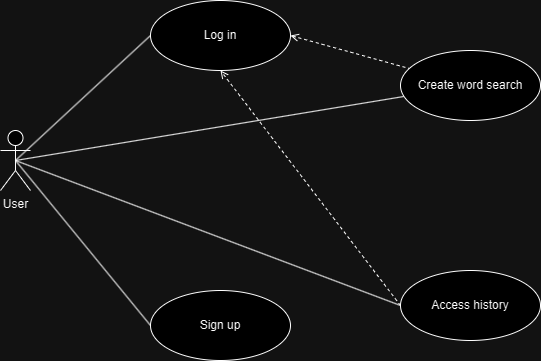

The diagram above was exported from draw.io. Its source (the exported page's mxGraphModel, read from the mxfile embedded in the PNG):
<mxGraphModel dx="906" dy="571" grid="1" gridSize="10" guides="1" tooltips="1" connect="1" arrows="1" fold="1" page="1" pageScale="1" pageWidth="827" pageHeight="1169" math="0" shadow="0">
  <root>
    <mxCell id="0" />
    <mxCell id="1" parent="0" />
    <mxCell id="OA4aE-DU0xdRLFe2nTQc-9" style="rounded=0;orthogonalLoop=1;jettySize=auto;html=1;exitX=0.5;exitY=0.5;exitDx=0;exitDy=0;exitPerimeter=0;endArrow=none;endFill=0;" edge="1" parent="1" source="OA4aE-DU0xdRLFe2nTQc-1" target="OA4aE-DU0xdRLFe2nTQc-7">
      <mxGeometry relative="1" as="geometry" />
    </mxCell>
    <mxCell id="OA4aE-DU0xdRLFe2nTQc-18" style="rounded=0;orthogonalLoop=1;jettySize=auto;html=1;exitX=0.5;exitY=0.5;exitDx=0;exitDy=0;exitPerimeter=0;entryX=0;entryY=0.5;entryDx=0;entryDy=0;endArrow=none;endFill=0;" edge="1" parent="1" source="OA4aE-DU0xdRLFe2nTQc-1" target="OA4aE-DU0xdRLFe2nTQc-16">
      <mxGeometry relative="1" as="geometry" />
    </mxCell>
    <mxCell id="OA4aE-DU0xdRLFe2nTQc-19" style="rounded=0;orthogonalLoop=1;jettySize=auto;html=1;exitX=0.5;exitY=0.5;exitDx=0;exitDy=0;exitPerimeter=0;entryX=0;entryY=0.5;entryDx=0;entryDy=0;endArrow=none;endFill=0;" edge="1" parent="1" source="OA4aE-DU0xdRLFe2nTQc-1" target="OA4aE-DU0xdRLFe2nTQc-2">
      <mxGeometry relative="1" as="geometry" />
    </mxCell>
    <mxCell id="OA4aE-DU0xdRLFe2nTQc-1" value="User" style="shape=umlActor;verticalLabelPosition=bottom;verticalAlign=top;html=1;" vertex="1" parent="1">
      <mxGeometry x="140" y="200" width="30" height="60" as="geometry" />
    </mxCell>
    <mxCell id="OA4aE-DU0xdRLFe2nTQc-21" style="rounded=0;orthogonalLoop=1;jettySize=auto;html=1;exitX=1;exitY=0.5;exitDx=0;exitDy=0;endArrow=none;endFill=0;dashed=1;startArrow=open;startFill=0;" edge="1" parent="1" source="OA4aE-DU0xdRLFe2nTQc-2" target="OA4aE-DU0xdRLFe2nTQc-7">
      <mxGeometry relative="1" as="geometry" />
    </mxCell>
    <mxCell id="OA4aE-DU0xdRLFe2nTQc-2" value="Log in" style="ellipse;whiteSpace=wrap;html=1;" vertex="1" parent="1">
      <mxGeometry x="290" y="70" width="140" height="70" as="geometry" />
    </mxCell>
    <mxCell id="OA4aE-DU0xdRLFe2nTQc-5" value="Sign up" style="ellipse;whiteSpace=wrap;html=1;" vertex="1" parent="1">
      <mxGeometry x="290" y="360" width="140" height="70" as="geometry" />
    </mxCell>
    <mxCell id="OA4aE-DU0xdRLFe2nTQc-7" value="Create word search" style="ellipse;whiteSpace=wrap;html=1;" vertex="1" parent="1">
      <mxGeometry x="540" y="120" width="140" height="70" as="geometry" />
    </mxCell>
    <mxCell id="OA4aE-DU0xdRLFe2nTQc-22" style="rounded=0;orthogonalLoop=1;jettySize=auto;html=1;exitX=0;exitY=0.5;exitDx=0;exitDy=0;entryX=0.5;entryY=1;entryDx=0;entryDy=0;endArrow=open;endFill=0;dashed=1;" edge="1" parent="1" source="OA4aE-DU0xdRLFe2nTQc-16" target="OA4aE-DU0xdRLFe2nTQc-2">
      <mxGeometry relative="1" as="geometry">
        <mxPoint x="430" y="100" as="targetPoint" />
      </mxGeometry>
    </mxCell>
    <mxCell id="OA4aE-DU0xdRLFe2nTQc-16" value="Access history" style="ellipse;whiteSpace=wrap;html=1;" vertex="1" parent="1">
      <mxGeometry x="540" y="340" width="140" height="70" as="geometry" />
    </mxCell>
    <mxCell id="OA4aE-DU0xdRLFe2nTQc-20" style="rounded=0;orthogonalLoop=1;jettySize=auto;html=1;exitX=0;exitY=0.5;exitDx=0;exitDy=0;entryX=0.5;entryY=0.5;entryDx=0;entryDy=0;entryPerimeter=0;endArrow=none;endFill=0;" edge="1" parent="1" source="OA4aE-DU0xdRLFe2nTQc-5" target="OA4aE-DU0xdRLFe2nTQc-1">
      <mxGeometry relative="1" as="geometry" />
    </mxCell>
  </root>
</mxGraphModel>